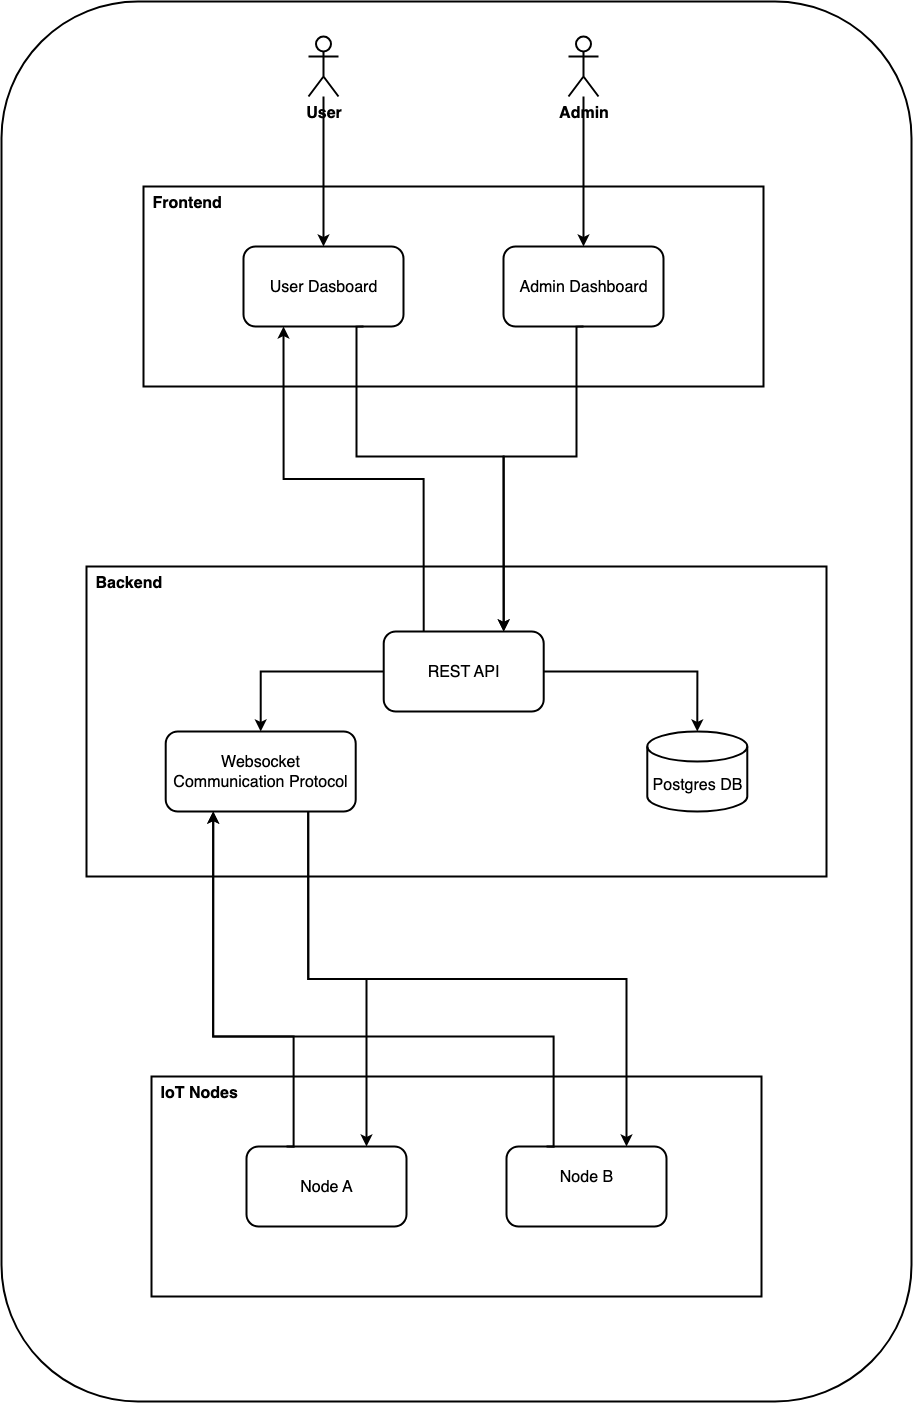

The diagram above was exported from draw.io. Its source (the exported page's mxGraphModel, read from the mxfile embedded in the PNG):
<mxGraphModel dx="2284" dy="3691" grid="1" gridSize="10" guides="1" tooltips="1" connect="1" arrows="1" fold="1" page="1" pageScale="1" pageWidth="827" pageHeight="1169" math="0" shadow="0">
  <root>
    <mxCell id="0" />
    <mxCell id="1" parent="0" />
    <mxCell id="CdG5lFW77p9KnrQSOAzC-44" value="" style="rounded=1;whiteSpace=wrap;html=1;strokeWidth=2;" vertex="1" parent="1">
      <mxGeometry x="685" y="-295" width="910" height="1400" as="geometry" />
    </mxCell>
    <mxCell id="CdG5lFW77p9KnrQSOAzC-43" value="" style="group;strokeWidth=2;" vertex="1" connectable="0" parent="1">
      <mxGeometry x="770" y="-260" width="822" height="1330" as="geometry" />
    </mxCell>
    <mxCell id="CdG5lFW77p9KnrQSOAzC-34" value="" style="group;strokeWidth=2;" vertex="1" connectable="0" parent="CdG5lFW77p9KnrQSOAzC-43">
      <mxGeometry y="530" width="740" height="310" as="geometry" />
    </mxCell>
    <mxCell id="CdG5lFW77p9KnrQSOAzC-5" value="&lt;font style=&quot;font-size: 16px;&quot;&gt;&lt;b&gt;Backend&lt;/b&gt;&lt;/font&gt;" style="rounded=0;whiteSpace=wrap;html=1;align=left;verticalAlign=top;spacingLeft=7;strokeWidth=2;" vertex="1" parent="CdG5lFW77p9KnrQSOAzC-34">
      <mxGeometry width="740" height="310" as="geometry" />
    </mxCell>
    <mxCell id="CdG5lFW77p9KnrQSOAzC-13" style="edgeStyle=orthogonalEdgeStyle;rounded=0;orthogonalLoop=1;jettySize=auto;html=1;exitX=0;exitY=0.5;exitDx=0;exitDy=0;entryX=0.5;entryY=0;entryDx=0;entryDy=0;strokeWidth=2;" edge="1" parent="CdG5lFW77p9KnrQSOAzC-34" source="CdG5lFW77p9KnrQSOAzC-6" target="CdG5lFW77p9KnrQSOAzC-7">
      <mxGeometry relative="1" as="geometry" />
    </mxCell>
    <mxCell id="CdG5lFW77p9KnrQSOAzC-6" value="REST API" style="rounded=1;whiteSpace=wrap;html=1;fillColor=none;fontSize=16;fontStyle=0;strokeWidth=2;" vertex="1" parent="CdG5lFW77p9KnrQSOAzC-34">
      <mxGeometry x="297.21000000000004" y="65" width="160" height="80" as="geometry" />
    </mxCell>
    <mxCell id="CdG5lFW77p9KnrQSOAzC-7" value="Websocket Communication Protocol" style="rounded=1;whiteSpace=wrap;html=1;fillColor=none;fontSize=16;fontStyle=0;strokeWidth=2;" vertex="1" parent="CdG5lFW77p9KnrQSOAzC-34">
      <mxGeometry x="79.21000000000004" y="165" width="190" height="80" as="geometry" />
    </mxCell>
    <mxCell id="CdG5lFW77p9KnrQSOAzC-9" value="Postgres DB" style="shape=cylinder3;whiteSpace=wrap;html=1;boundedLbl=1;backgroundOutline=1;size=15;fontSize=16;strokeWidth=2;" vertex="1" parent="CdG5lFW77p9KnrQSOAzC-34">
      <mxGeometry x="560.79" y="165" width="100" height="80" as="geometry" />
    </mxCell>
    <mxCell id="CdG5lFW77p9KnrQSOAzC-14" style="edgeStyle=orthogonalEdgeStyle;rounded=0;orthogonalLoop=1;jettySize=auto;html=1;exitX=1;exitY=0.5;exitDx=0;exitDy=0;entryX=0.5;entryY=0;entryDx=0;entryDy=0;entryPerimeter=0;strokeWidth=2;" edge="1" parent="CdG5lFW77p9KnrQSOAzC-34" source="CdG5lFW77p9KnrQSOAzC-6" target="CdG5lFW77p9KnrQSOAzC-9">
      <mxGeometry relative="1" as="geometry" />
    </mxCell>
    <mxCell id="CdG5lFW77p9KnrQSOAzC-33" value="" style="group" vertex="1" connectable="0" parent="CdG5lFW77p9KnrQSOAzC-43">
      <mxGeometry x="57" y="150" width="620" height="200" as="geometry" />
    </mxCell>
    <mxCell id="CdG5lFW77p9KnrQSOAzC-4" value="&lt;font style=&quot;font-size: 16px;&quot;&gt;&lt;b&gt;Frontend&lt;/b&gt;&lt;/font&gt;" style="rounded=0;whiteSpace=wrap;html=1;align=left;verticalAlign=top;spacingLeft=7;strokeWidth=2;" vertex="1" parent="CdG5lFW77p9KnrQSOAzC-33">
      <mxGeometry width="620" height="200" as="geometry" />
    </mxCell>
    <mxCell id="CdG5lFW77p9KnrQSOAzC-2" value="User Dasboard" style="rounded=1;whiteSpace=wrap;html=1;fillColor=none;fontSize=16;fontStyle=0;strokeWidth=2;" vertex="1" parent="CdG5lFW77p9KnrQSOAzC-33">
      <mxGeometry x="100" y="60" width="160" height="80" as="geometry" />
    </mxCell>
    <mxCell id="CdG5lFW77p9KnrQSOAzC-3" value="Admin Dashboard" style="rounded=1;whiteSpace=wrap;html=1;fillColor=none;fontSize=16;fontStyle=0;strokeWidth=2;" vertex="1" parent="CdG5lFW77p9KnrQSOAzC-33">
      <mxGeometry x="360" y="60" width="160" height="80" as="geometry" />
    </mxCell>
    <mxCell id="CdG5lFW77p9KnrQSOAzC-29" style="edgeStyle=orthogonalEdgeStyle;rounded=0;orthogonalLoop=1;jettySize=auto;html=1;exitX=0.75;exitY=1;exitDx=0;exitDy=0;entryX=0.75;entryY=0;entryDx=0;entryDy=0;strokeWidth=2;" edge="1" parent="CdG5lFW77p9KnrQSOAzC-43" source="CdG5lFW77p9KnrQSOAzC-2" target="CdG5lFW77p9KnrQSOAzC-6">
      <mxGeometry relative="1" as="geometry">
        <Array as="points">
          <mxPoint x="270" y="420" />
          <mxPoint x="417" y="420" />
        </Array>
      </mxGeometry>
    </mxCell>
    <mxCell id="CdG5lFW77p9KnrQSOAzC-31" style="edgeStyle=orthogonalEdgeStyle;rounded=0;orthogonalLoop=1;jettySize=auto;html=1;exitX=0.5;exitY=1;exitDx=0;exitDy=0;entryX=0.75;entryY=0;entryDx=0;entryDy=0;strokeWidth=2;" edge="1" parent="CdG5lFW77p9KnrQSOAzC-43" source="CdG5lFW77p9KnrQSOAzC-3" target="CdG5lFW77p9KnrQSOAzC-6">
      <mxGeometry relative="1" as="geometry">
        <Array as="points">
          <mxPoint x="490" y="420" />
          <mxPoint x="417" y="420" />
        </Array>
      </mxGeometry>
    </mxCell>
    <mxCell id="CdG5lFW77p9KnrQSOAzC-28" style="edgeStyle=orthogonalEdgeStyle;rounded=0;orthogonalLoop=1;jettySize=auto;html=1;exitX=0.25;exitY=0;exitDx=0;exitDy=0;entryX=0.25;entryY=1;entryDx=0;entryDy=0;strokeWidth=2;" edge="1" parent="CdG5lFW77p9KnrQSOAzC-43" source="CdG5lFW77p9KnrQSOAzC-6" target="CdG5lFW77p9KnrQSOAzC-2">
      <mxGeometry relative="1" as="geometry" />
    </mxCell>
    <mxCell id="CdG5lFW77p9KnrQSOAzC-37" style="edgeStyle=orthogonalEdgeStyle;rounded=0;orthogonalLoop=1;jettySize=auto;html=1;entryX=0.5;entryY=0;entryDx=0;entryDy=0;strokeWidth=2;" edge="1" parent="CdG5lFW77p9KnrQSOAzC-43" source="CdG5lFW77p9KnrQSOAzC-32" target="CdG5lFW77p9KnrQSOAzC-2">
      <mxGeometry relative="1" as="geometry" />
    </mxCell>
    <mxCell id="CdG5lFW77p9KnrQSOAzC-32" value="User" style="shape=umlActor;verticalLabelPosition=bottom;verticalAlign=top;html=1;outlineConnect=0;fontSize=16;fontStyle=1;strokeWidth=2;" vertex="1" parent="CdG5lFW77p9KnrQSOAzC-43">
      <mxGeometry x="222" width="30" height="60" as="geometry" />
    </mxCell>
    <mxCell id="CdG5lFW77p9KnrQSOAzC-35" value="" style="group" vertex="1" connectable="0" parent="CdG5lFW77p9KnrQSOAzC-43">
      <mxGeometry x="65" y="1040" width="610" height="220" as="geometry" />
    </mxCell>
    <mxCell id="CdG5lFW77p9KnrQSOAzC-10" value="&lt;span style=&quot;font-size: 16px;&quot;&gt;&lt;b&gt;IoT Nodes&lt;/b&gt;&lt;/span&gt;" style="rounded=0;whiteSpace=wrap;html=1;align=left;verticalAlign=top;spacingLeft=7;strokeWidth=2;" vertex="1" parent="CdG5lFW77p9KnrQSOAzC-35">
      <mxGeometry width="610" height="220" as="geometry" />
    </mxCell>
    <mxCell id="CdG5lFW77p9KnrQSOAzC-11" value="Node A" style="rounded=1;whiteSpace=wrap;html=1;fillColor=none;fontSize=16;fontStyle=0;strokeWidth=2;" vertex="1" parent="CdG5lFW77p9KnrQSOAzC-35">
      <mxGeometry x="95" y="70" width="160" height="80" as="geometry" />
    </mxCell>
    <mxCell id="CdG5lFW77p9KnrQSOAzC-12" value="Node B&lt;div&gt;&lt;br&gt;&lt;/div&gt;" style="rounded=1;whiteSpace=wrap;html=1;fillColor=none;fontSize=16;fontStyle=0;strokeWidth=2;" vertex="1" parent="CdG5lFW77p9KnrQSOAzC-35">
      <mxGeometry x="355" y="70" width="160" height="80" as="geometry" />
    </mxCell>
    <mxCell id="CdG5lFW77p9KnrQSOAzC-39" style="edgeStyle=orthogonalEdgeStyle;rounded=0;orthogonalLoop=1;jettySize=auto;html=1;entryX=0.5;entryY=0;entryDx=0;entryDy=0;strokeWidth=2;" edge="1" parent="CdG5lFW77p9KnrQSOAzC-43" source="CdG5lFW77p9KnrQSOAzC-36" target="CdG5lFW77p9KnrQSOAzC-3">
      <mxGeometry relative="1" as="geometry" />
    </mxCell>
    <mxCell id="CdG5lFW77p9KnrQSOAzC-36" value="Admin" style="shape=umlActor;verticalLabelPosition=bottom;verticalAlign=top;html=1;outlineConnect=0;fontSize=16;fontStyle=1;strokeWidth=2;" vertex="1" parent="CdG5lFW77p9KnrQSOAzC-43">
      <mxGeometry x="482" width="30" height="60" as="geometry" />
    </mxCell>
    <mxCell id="CdG5lFW77p9KnrQSOAzC-24" style="edgeStyle=orthogonalEdgeStyle;rounded=0;orthogonalLoop=1;jettySize=auto;html=1;exitX=0.75;exitY=1;exitDx=0;exitDy=0;entryX=0.75;entryY=0;entryDx=0;entryDy=0;strokeWidth=2;" edge="1" parent="CdG5lFW77p9KnrQSOAzC-43" source="CdG5lFW77p9KnrQSOAzC-7" target="CdG5lFW77p9KnrQSOAzC-11">
      <mxGeometry relative="1" as="geometry" />
    </mxCell>
    <mxCell id="CdG5lFW77p9KnrQSOAzC-27" style="edgeStyle=orthogonalEdgeStyle;rounded=0;orthogonalLoop=1;jettySize=auto;html=1;exitX=0.25;exitY=0;exitDx=0;exitDy=0;entryX=0.25;entryY=1;entryDx=0;entryDy=0;strokeWidth=2;" edge="1" parent="CdG5lFW77p9KnrQSOAzC-43" source="CdG5lFW77p9KnrQSOAzC-12" target="CdG5lFW77p9KnrQSOAzC-7">
      <mxGeometry relative="1" as="geometry">
        <Array as="points">
          <mxPoint x="467" y="1000" />
          <mxPoint x="127" y="1000" />
        </Array>
      </mxGeometry>
    </mxCell>
    <mxCell id="CdG5lFW77p9KnrQSOAzC-25" style="edgeStyle=orthogonalEdgeStyle;rounded=0;orthogonalLoop=1;jettySize=auto;html=1;exitX=0.25;exitY=0;exitDx=0;exitDy=0;entryX=0.25;entryY=1;entryDx=0;entryDy=0;strokeWidth=2;" edge="1" parent="CdG5lFW77p9KnrQSOAzC-43" source="CdG5lFW77p9KnrQSOAzC-11" target="CdG5lFW77p9KnrQSOAzC-7">
      <mxGeometry relative="1" as="geometry">
        <Array as="points">
          <mxPoint x="207" y="1000" />
          <mxPoint x="127" y="1000" />
        </Array>
      </mxGeometry>
    </mxCell>
    <mxCell id="CdG5lFW77p9KnrQSOAzC-23" style="edgeStyle=orthogonalEdgeStyle;rounded=0;orthogonalLoop=1;jettySize=auto;html=1;exitX=0.75;exitY=1;exitDx=0;exitDy=0;entryX=0.75;entryY=0;entryDx=0;entryDy=0;strokeWidth=2;" edge="1" parent="CdG5lFW77p9KnrQSOAzC-43" source="CdG5lFW77p9KnrQSOAzC-7" target="CdG5lFW77p9KnrQSOAzC-12">
      <mxGeometry relative="1" as="geometry" />
    </mxCell>
  </root>
</mxGraphModel>